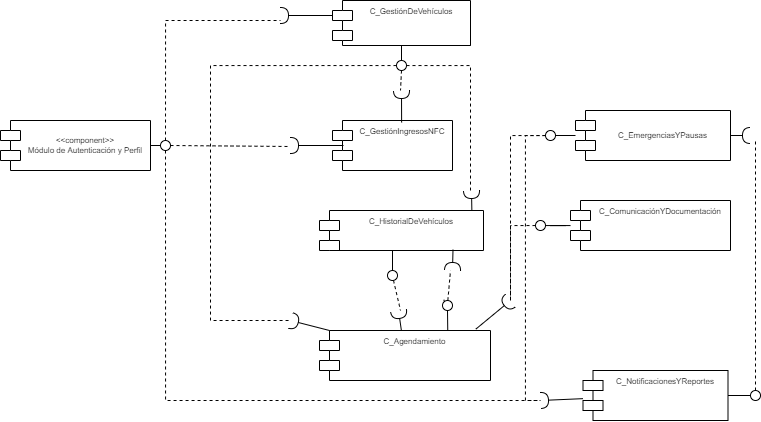

The diagram above was exported from draw.io. Its source (the exported page's mxGraphModel, read from the mxfile embedded in the PNG):
<mxGraphModel dx="904" dy="558" grid="1" gridSize="10" guides="1" tooltips="1" connect="1" arrows="1" fold="1" page="1" pageScale="1" pageWidth="827" pageHeight="1169" math="0" shadow="0">
  <root>
    <mxCell id="0" />
    <mxCell id="1" parent="0" />
    <mxCell id="Wlk6HQACwPCgoVUn_ost-1" value="C_GestiónDeVehículos" style="shape=module;align=left;spacingLeft=20;align=center;verticalAlign=top;fontSize=8;" vertex="1" parent="1">
      <mxGeometry x="392" width="138" height="45" as="geometry" />
    </mxCell>
    <mxCell id="Wlk6HQACwPCgoVUn_ost-2" value="C_GestiónIngresosNFC&#10;" style="shape=module;align=left;spacingLeft=20;align=center;verticalAlign=top;fontSize=8;" vertex="1" parent="1">
      <mxGeometry x="392" y="120" width="120" height="50" as="geometry" />
    </mxCell>
    <mxCell id="Wlk6HQACwPCgoVUn_ost-3" value="&lt;&lt;component&gt;&gt; &#10;Módulo de Autenticación y Perfil" style="shape=module;align=left;spacingLeft=20;align=center;verticalAlign=middle;fontSize=8;" vertex="1" parent="1">
      <mxGeometry x="60" y="120" width="150" height="50" as="geometry" />
    </mxCell>
    <mxCell id="Wlk6HQACwPCgoVUn_ost-142" value="" style="rounded=0;orthogonalLoop=1;jettySize=auto;html=1;endArrow=halfCircle;endFill=0;fontSize=8;exitX=0.914;exitY=-0.027;exitDx=0;exitDy=0;exitPerimeter=0;" edge="1" parent="1" source="Wlk6HQACwPCgoVUn_ost-11">
      <mxGeometry relative="1" as="geometry">
        <mxPoint x="570" y="300" as="targetPoint" />
      </mxGeometry>
    </mxCell>
    <mxCell id="Wlk6HQACwPCgoVUn_ost-11" value="C_Agendamiento" style="shape=module;align=left;spacingLeft=20;align=center;verticalAlign=top;fontSize=8;" vertex="1" parent="1">
      <mxGeometry x="379" y="330" width="171" height="50" as="geometry" />
    </mxCell>
    <mxCell id="Wlk6HQACwPCgoVUn_ost-13" value="C_ComunicaciónYDocumentación" style="shape=module;align=left;spacingLeft=20;align=center;verticalAlign=top;fontSize=8;" vertex="1" parent="1">
      <mxGeometry x="630" y="200" width="160" height="50" as="geometry" />
    </mxCell>
    <mxCell id="Wlk6HQACwPCgoVUn_ost-14" value="C_NotificacionesYReportes" style="shape=module;align=left;spacingLeft=20;align=center;verticalAlign=top;fontSize=8;" vertex="1" parent="1">
      <mxGeometry x="642.5" y="370" width="145" height="50" as="geometry" />
    </mxCell>
    <mxCell id="Wlk6HQACwPCgoVUn_ost-153" style="edgeStyle=none;rounded=0;orthogonalLoop=1;jettySize=auto;html=1;exitX=1;exitY=0.5;exitDx=0;exitDy=0;endArrow=halfCircle;endFill=0;fontSize=8;" edge="1" parent="1" source="Wlk6HQACwPCgoVUn_ost-16">
      <mxGeometry relative="1" as="geometry">
        <mxPoint x="810" y="135" as="targetPoint" />
      </mxGeometry>
    </mxCell>
    <mxCell id="Wlk6HQACwPCgoVUn_ost-16" value="C_EmergenciasYPausas" style="shape=module;align=right;spacingLeft=20;align=center;verticalAlign=middle;fontSize=8;" vertex="1" parent="1">
      <mxGeometry x="635" y="110" width="155" height="50" as="geometry" />
    </mxCell>
    <mxCell id="Wlk6HQACwPCgoVUn_ost-25" style="edgeStyle=none;rounded=0;orthogonalLoop=1;jettySize=auto;html=1;exitX=0.5;exitY=1;exitDx=0;exitDy=0;entryX=1;entryY=1;entryDx=0;entryDy=0;endArrow=none;endFill=0;fontSize=8;" edge="1" parent="1" source="Wlk6HQACwPCgoVUn_ost-1" target="Wlk6HQACwPCgoVUn_ost-1">
      <mxGeometry relative="1" as="geometry" />
    </mxCell>
    <mxCell id="Wlk6HQACwPCgoVUn_ost-15" value="C_HistorialDeVehículos" style="shape=module;align=left;spacingLeft=20;align=center;verticalAlign=top;fontSize=8;" vertex="1" parent="1">
      <mxGeometry x="379" y="210" width="164" height="40" as="geometry" />
    </mxCell>
    <mxCell id="Wlk6HQACwPCgoVUn_ost-99" value="" style="rounded=0;orthogonalLoop=1;jettySize=auto;html=1;endArrow=none;endFill=0;fontSize=8;exitX=1;exitY=0.5;exitDx=0;exitDy=0;" edge="1" target="Wlk6HQACwPCgoVUn_ost-101" parent="1" source="Wlk6HQACwPCgoVUn_ost-3">
      <mxGeometry relative="1" as="geometry">
        <mxPoint x="150" y="315" as="sourcePoint" />
      </mxGeometry>
    </mxCell>
    <mxCell id="Wlk6HQACwPCgoVUn_ost-100" value="" style="rounded=0;orthogonalLoop=1;jettySize=auto;html=1;endArrow=halfCircle;endFill=0;endSize=6;strokeWidth=1;fontSize=8;exitX=0;exitY=0;exitDx=0;exitDy=15;exitPerimeter=0;" edge="1" parent="1" source="Wlk6HQACwPCgoVUn_ost-1">
      <mxGeometry relative="1" as="geometry">
        <mxPoint x="380" y="55" as="sourcePoint" />
        <mxPoint x="340" y="15" as="targetPoint" />
      </mxGeometry>
    </mxCell>
    <mxCell id="Wlk6HQACwPCgoVUn_ost-108" style="edgeStyle=orthogonalEdgeStyle;rounded=0;orthogonalLoop=1;jettySize=auto;html=1;endArrow=none;endFill=0;fontSize=8;dashed=1;" edge="1" parent="1" source="Wlk6HQACwPCgoVUn_ost-101">
      <mxGeometry relative="1" as="geometry">
        <mxPoint x="600" y="400" as="targetPoint" />
        <Array as="points">
          <mxPoint x="225" y="400" />
        </Array>
      </mxGeometry>
    </mxCell>
    <mxCell id="Wlk6HQACwPCgoVUn_ost-109" style="edgeStyle=orthogonalEdgeStyle;rounded=0;orthogonalLoop=1;jettySize=auto;html=1;endArrow=none;endFill=0;fontSize=8;dashed=1;" edge="1" parent="1" source="Wlk6HQACwPCgoVUn_ost-101">
      <mxGeometry relative="1" as="geometry">
        <mxPoint x="340" y="20" as="targetPoint" />
        <Array as="points">
          <mxPoint x="225" y="20" />
        </Array>
      </mxGeometry>
    </mxCell>
    <mxCell id="Wlk6HQACwPCgoVUn_ost-110" style="edgeStyle=none;rounded=0;orthogonalLoop=1;jettySize=auto;html=1;endArrow=none;endFill=0;fontSize=8;dashed=1;" edge="1" parent="1" source="Wlk6HQACwPCgoVUn_ost-101">
      <mxGeometry relative="1" as="geometry">
        <mxPoint x="350" y="146" as="targetPoint" />
      </mxGeometry>
    </mxCell>
    <mxCell id="Wlk6HQACwPCgoVUn_ost-101" value="" style="ellipse;whiteSpace=wrap;html=1;fontFamily=Helvetica;fontSize=12;fontColor=#000000;align=center;strokeColor=#000000;fillColor=#ffffff;points=[];aspect=fixed;resizable=0;rounded=0;glass=0;sketch=0;" vertex="1" parent="1">
      <mxGeometry x="220" y="140" width="10" height="10" as="geometry" />
    </mxCell>
    <mxCell id="Wlk6HQACwPCgoVUn_ost-106" value="" style="rounded=0;orthogonalLoop=1;jettySize=auto;html=1;endArrow=halfCircle;endFill=0;endSize=6;strokeWidth=1;fontSize=8;" edge="1" parent="1">
      <mxGeometry relative="1" as="geometry">
        <mxPoint x="403" y="145" as="sourcePoint" />
        <mxPoint x="350" y="145" as="targetPoint" />
      </mxGeometry>
    </mxCell>
    <mxCell id="Wlk6HQACwPCgoVUn_ost-107" value="" style="rounded=0;orthogonalLoop=1;jettySize=auto;html=1;endArrow=halfCircle;endFill=0;endSize=6;strokeWidth=1;fontSize=8;" edge="1" parent="1" source="Wlk6HQACwPCgoVUn_ost-14">
      <mxGeometry relative="1" as="geometry">
        <mxPoint x="409.9999999999998" y="125" as="sourcePoint" />
        <mxPoint x="600" y="400" as="targetPoint" />
      </mxGeometry>
    </mxCell>
    <mxCell id="Wlk6HQACwPCgoVUn_ost-115" value="" style="rounded=0;orthogonalLoop=1;jettySize=auto;html=1;endArrow=halfCircle;endFill=0;endSize=6;strokeWidth=1;fontSize=8;exitX=0.576;exitY=0.04;exitDx=0;exitDy=0;exitPerimeter=0;" edge="1" parent="1" source="Wlk6HQACwPCgoVUn_ost-2">
      <mxGeometry relative="1" as="geometry">
        <mxPoint x="408" y="128.18181818181824" as="sourcePoint" />
        <mxPoint x="461" y="90" as="targetPoint" />
      </mxGeometry>
    </mxCell>
    <mxCell id="Wlk6HQACwPCgoVUn_ost-118" value="" style="edgeStyle=none;rounded=0;orthogonalLoop=1;jettySize=auto;html=1;dashed=1;endArrow=none;endFill=0;fontSize=8;" edge="1" parent="1" source="Wlk6HQACwPCgoVUn_ost-111" target="Wlk6HQACwPCgoVUn_ost-1">
      <mxGeometry relative="1" as="geometry" />
    </mxCell>
    <mxCell id="Wlk6HQACwPCgoVUn_ost-120" value="" style="rounded=0;orthogonalLoop=1;jettySize=auto;html=1;dashed=1;endArrow=none;endFill=0;fontSize=8;" edge="1" parent="1" source="Wlk6HQACwPCgoVUn_ost-111">
      <mxGeometry relative="1" as="geometry">
        <mxPoint x="460" y="90" as="targetPoint" />
      </mxGeometry>
    </mxCell>
    <mxCell id="Wlk6HQACwPCgoVUn_ost-121" style="edgeStyle=orthogonalEdgeStyle;rounded=0;orthogonalLoop=1;jettySize=auto;html=1;dashed=1;endArrow=none;endFill=0;fontSize=8;" edge="1" parent="1" source="Wlk6HQACwPCgoVUn_ost-111">
      <mxGeometry relative="1" as="geometry">
        <mxPoint x="529.9999999999998" y="190" as="targetPoint" />
      </mxGeometry>
    </mxCell>
    <mxCell id="Wlk6HQACwPCgoVUn_ost-129" style="edgeStyle=orthogonalEdgeStyle;rounded=0;orthogonalLoop=1;jettySize=auto;html=1;endArrow=none;endFill=0;fontSize=8;dashed=1;" edge="1" parent="1" source="Wlk6HQACwPCgoVUn_ost-111">
      <mxGeometry relative="1" as="geometry">
        <mxPoint x="350" y="320" as="targetPoint" />
        <Array as="points">
          <mxPoint x="270" y="65" />
          <mxPoint x="270" y="320" />
        </Array>
      </mxGeometry>
    </mxCell>
    <mxCell id="Wlk6HQACwPCgoVUn_ost-111" value="" style="ellipse;whiteSpace=wrap;html=1;fontFamily=Helvetica;fontSize=12;fontColor=#000000;align=center;strokeColor=#000000;fillColor=#ffffff;points=[];aspect=fixed;resizable=0;rounded=0;glass=0;sketch=0;" vertex="1" parent="1">
      <mxGeometry x="456" y="60" width="10" height="10" as="geometry" />
    </mxCell>
    <mxCell id="Wlk6HQACwPCgoVUn_ost-117" style="edgeStyle=none;rounded=0;orthogonalLoop=1;jettySize=auto;html=1;endArrow=none;endFill=0;fontSize=8;exitX=0.5;exitY=1;exitDx=0;exitDy=0;" edge="1" parent="1" source="Wlk6HQACwPCgoVUn_ost-1">
      <mxGeometry relative="1" as="geometry">
        <mxPoint x="469.9999999999998" y="60" as="sourcePoint" />
        <mxPoint x="461" y="60" as="targetPoint" />
      </mxGeometry>
    </mxCell>
    <mxCell id="Wlk6HQACwPCgoVUn_ost-119" value="" style="rounded=0;orthogonalLoop=1;jettySize=auto;html=1;endArrow=halfCircle;endFill=0;endSize=6;strokeWidth=1;fontSize=8;exitX=0.929;exitY=-0.003;exitDx=0;exitDy=0;exitPerimeter=0;" edge="1" parent="1" source="Wlk6HQACwPCgoVUn_ost-15">
      <mxGeometry relative="1" as="geometry">
        <mxPoint x="470" y="210" as="sourcePoint" />
        <mxPoint x="531" y="190" as="targetPoint" />
      </mxGeometry>
    </mxCell>
    <mxCell id="Wlk6HQACwPCgoVUn_ost-122" value="" style="rounded=0;orthogonalLoop=1;jettySize=auto;html=1;endArrow=none;endFill=0;fontSize=8;exitX=0.125;exitY=-0.075;exitDx=0;exitDy=0;exitPerimeter=0;" edge="1" target="Wlk6HQACwPCgoVUn_ost-124" parent="1" source="Wlk6HQACwPCgoVUn_ost-124">
      <mxGeometry relative="1" as="geometry">
        <mxPoint x="360" y="255" as="sourcePoint" />
      </mxGeometry>
    </mxCell>
    <mxCell id="Wlk6HQACwPCgoVUn_ost-123" value="" style="rounded=0;orthogonalLoop=1;jettySize=auto;html=1;endArrow=halfCircle;endFill=0;endSize=6;strokeWidth=1;fontSize=8;exitX=0.814;exitY=0.981;exitDx=0;exitDy=0;exitPerimeter=0;" edge="1" parent="1" source="Wlk6HQACwPCgoVUn_ost-15">
      <mxGeometry relative="1" as="geometry">
        <mxPoint x="400" y="255" as="sourcePoint" />
        <mxPoint x="512" y="270" as="targetPoint" />
      </mxGeometry>
    </mxCell>
    <mxCell id="Wlk6HQACwPCgoVUn_ost-138" value="" style="edgeStyle=none;rounded=0;orthogonalLoop=1;jettySize=auto;html=1;endArrow=none;endFill=0;fontSize=8;entryX=0.75;entryY=0;entryDx=0;entryDy=0;" edge="1" parent="1" source="Wlk6HQACwPCgoVUn_ost-124" target="Wlk6HQACwPCgoVUn_ost-11">
      <mxGeometry relative="1" as="geometry" />
    </mxCell>
    <mxCell id="Wlk6HQACwPCgoVUn_ost-140" style="edgeStyle=none;rounded=0;orthogonalLoop=1;jettySize=auto;html=1;dashed=1;endArrow=none;endFill=0;fontSize=8;" edge="1" parent="1" source="Wlk6HQACwPCgoVUn_ost-124">
      <mxGeometry relative="1" as="geometry">
        <mxPoint x="510" y="270" as="targetPoint" />
      </mxGeometry>
    </mxCell>
    <mxCell id="Wlk6HQACwPCgoVUn_ost-124" value="" style="ellipse;whiteSpace=wrap;html=1;fontFamily=Helvetica;fontSize=12;fontColor=#000000;align=center;strokeColor=#000000;fillColor=#ffffff;points=[];aspect=fixed;resizable=0;rounded=0;glass=0;sketch=0;" vertex="1" parent="1">
      <mxGeometry x="502" y="300" width="10" height="10" as="geometry" />
    </mxCell>
    <mxCell id="Wlk6HQACwPCgoVUn_ost-128" value="" style="rounded=0;orthogonalLoop=1;jettySize=auto;html=1;endArrow=halfCircle;endFill=0;endSize=6;strokeWidth=1;fontSize=8;exitX=0;exitY=0;exitDx=10;exitDy=0;exitPerimeter=0;" edge="1" parent="1" source="Wlk6HQACwPCgoVUn_ost-11">
      <mxGeometry relative="1" as="geometry">
        <mxPoint x="390.82" y="330" as="sourcePoint" />
        <mxPoint x="350" y="320" as="targetPoint" />
      </mxGeometry>
    </mxCell>
    <mxCell id="Wlk6HQACwPCgoVUn_ost-131" value="" style="edgeStyle=orthogonalEdgeStyle;rounded=0;orthogonalLoop=1;jettySize=auto;html=1;endArrow=none;endFill=0;fontSize=8;" edge="1" parent="1" source="Wlk6HQACwPCgoVUn_ost-130" target="Wlk6HQACwPCgoVUn_ost-15">
      <mxGeometry relative="1" as="geometry" />
    </mxCell>
    <mxCell id="Wlk6HQACwPCgoVUn_ost-132" style="rounded=0;orthogonalLoop=1;jettySize=auto;html=1;endArrow=none;endFill=0;fontSize=8;dashed=1;" edge="1" parent="1">
      <mxGeometry relative="1" as="geometry">
        <mxPoint x="460" y="300" as="targetPoint" />
        <mxPoint x="460" y="300" as="sourcePoint" />
      </mxGeometry>
    </mxCell>
    <mxCell id="Wlk6HQACwPCgoVUn_ost-139" style="edgeStyle=none;rounded=0;orthogonalLoop=1;jettySize=auto;html=1;dashed=1;endArrow=none;endFill=0;fontSize=8;" edge="1" parent="1" source="Wlk6HQACwPCgoVUn_ost-130">
      <mxGeometry relative="1" as="geometry">
        <mxPoint x="459.9999999999998" y="310" as="targetPoint" />
      </mxGeometry>
    </mxCell>
    <mxCell id="Wlk6HQACwPCgoVUn_ost-130" value="" style="ellipse;whiteSpace=wrap;html=1;fontFamily=Helvetica;fontSize=12;fontColor=#000000;align=center;strokeColor=#000000;fillColor=#ffffff;points=[];aspect=fixed;resizable=0;rounded=0;glass=0;sketch=0;" vertex="1" parent="1">
      <mxGeometry x="447" y="270" width="10" height="10" as="geometry" />
    </mxCell>
    <mxCell id="Wlk6HQACwPCgoVUn_ost-134" value="" style="edgeStyle=orthogonalEdgeStyle;rounded=0;orthogonalLoop=1;jettySize=auto;html=1;endArrow=none;endFill=0;fontSize=8;" edge="1" parent="1" source="Wlk6HQACwPCgoVUn_ost-133" target="Wlk6HQACwPCgoVUn_ost-13">
      <mxGeometry relative="1" as="geometry" />
    </mxCell>
    <mxCell id="Wlk6HQACwPCgoVUn_ost-146" style="edgeStyle=orthogonalEdgeStyle;rounded=0;orthogonalLoop=1;jettySize=auto;html=1;endArrow=none;endFill=0;fontSize=8;dashed=1;" edge="1" parent="1" source="Wlk6HQACwPCgoVUn_ost-133">
      <mxGeometry relative="1" as="geometry">
        <mxPoint x="569.9999999999998" y="300" as="targetPoint" />
      </mxGeometry>
    </mxCell>
    <mxCell id="Wlk6HQACwPCgoVUn_ost-133" value="" style="ellipse;whiteSpace=wrap;html=1;fontFamily=Helvetica;fontSize=12;fontColor=#000000;align=center;strokeColor=#000000;fillColor=#ffffff;points=[];aspect=fixed;resizable=0;rounded=0;glass=0;sketch=0;" vertex="1" parent="1">
      <mxGeometry x="595" y="220" width="10" height="10" as="geometry" />
    </mxCell>
    <mxCell id="Wlk6HQACwPCgoVUn_ost-135" value="" style="rounded=0;orthogonalLoop=1;jettySize=auto;html=1;endArrow=halfCircle;endFill=0;endSize=6;strokeWidth=1;fontSize=8;" edge="1" parent="1" source="Wlk6HQACwPCgoVUn_ost-11">
      <mxGeometry relative="1" as="geometry">
        <mxPoint x="453" y="310" as="sourcePoint" />
        <mxPoint x="458" y="310" as="targetPoint" />
      </mxGeometry>
    </mxCell>
    <mxCell id="Wlk6HQACwPCgoVUn_ost-149" value="" style="edgeStyle=none;rounded=0;orthogonalLoop=1;jettySize=auto;html=1;endArrow=none;endFill=0;fontSize=8;" edge="1" parent="1" source="Wlk6HQACwPCgoVUn_ost-148" target="Wlk6HQACwPCgoVUn_ost-16">
      <mxGeometry relative="1" as="geometry" />
    </mxCell>
    <mxCell id="Wlk6HQACwPCgoVUn_ost-150" style="edgeStyle=orthogonalEdgeStyle;rounded=0;orthogonalLoop=1;jettySize=auto;html=1;endArrow=none;endFill=0;fontSize=8;dashed=1;" edge="1" parent="1" source="Wlk6HQACwPCgoVUn_ost-148">
      <mxGeometry relative="1" as="geometry">
        <mxPoint x="569.9999999999998" y="300" as="targetPoint" />
      </mxGeometry>
    </mxCell>
    <mxCell id="Wlk6HQACwPCgoVUn_ost-156" style="edgeStyle=orthogonalEdgeStyle;rounded=0;orthogonalLoop=1;jettySize=auto;html=1;dashed=1;endArrow=none;endFill=0;fontSize=8;" edge="1" parent="1" source="Wlk6HQACwPCgoVUn_ost-148">
      <mxGeometry relative="1" as="geometry">
        <mxPoint x="599.9999999999998" y="400" as="targetPoint" />
        <Array as="points">
          <mxPoint x="585" y="135" />
          <mxPoint x="585" y="400" />
        </Array>
      </mxGeometry>
    </mxCell>
    <mxCell id="Wlk6HQACwPCgoVUn_ost-148" value="" style="ellipse;whiteSpace=wrap;html=1;fontFamily=Helvetica;fontSize=12;fontColor=#000000;align=center;strokeColor=#000000;fillColor=#ffffff;points=[];aspect=fixed;resizable=0;rounded=0;glass=0;sketch=0;" vertex="1" parent="1">
      <mxGeometry x="605" y="130" width="10" height="10" as="geometry" />
    </mxCell>
    <mxCell id="Wlk6HQACwPCgoVUn_ost-152" value="" style="edgeStyle=none;rounded=0;orthogonalLoop=1;jettySize=auto;html=1;endArrow=none;endFill=0;fontSize=8;entryX=1;entryY=0.5;entryDx=0;entryDy=0;" edge="1" parent="1" source="Wlk6HQACwPCgoVUn_ost-151" target="Wlk6HQACwPCgoVUn_ost-14">
      <mxGeometry relative="1" as="geometry" />
    </mxCell>
    <mxCell id="Wlk6HQACwPCgoVUn_ost-154" style="edgeStyle=orthogonalEdgeStyle;rounded=0;orthogonalLoop=1;jettySize=auto;html=1;endArrow=none;endFill=0;fontSize=8;dashed=1;" edge="1" parent="1" source="Wlk6HQACwPCgoVUn_ost-151">
      <mxGeometry relative="1" as="geometry">
        <mxPoint x="815" y="140" as="targetPoint" />
      </mxGeometry>
    </mxCell>
    <mxCell id="Wlk6HQACwPCgoVUn_ost-151" value="" style="ellipse;whiteSpace=wrap;html=1;fontFamily=Helvetica;fontSize=12;fontColor=#000000;align=center;strokeColor=#000000;fillColor=#ffffff;points=[];aspect=fixed;resizable=0;rounded=0;glass=0;sketch=0;" vertex="1" parent="1">
      <mxGeometry x="810" y="390" width="10" height="10" as="geometry" />
    </mxCell>
  </root>
</mxGraphModel>